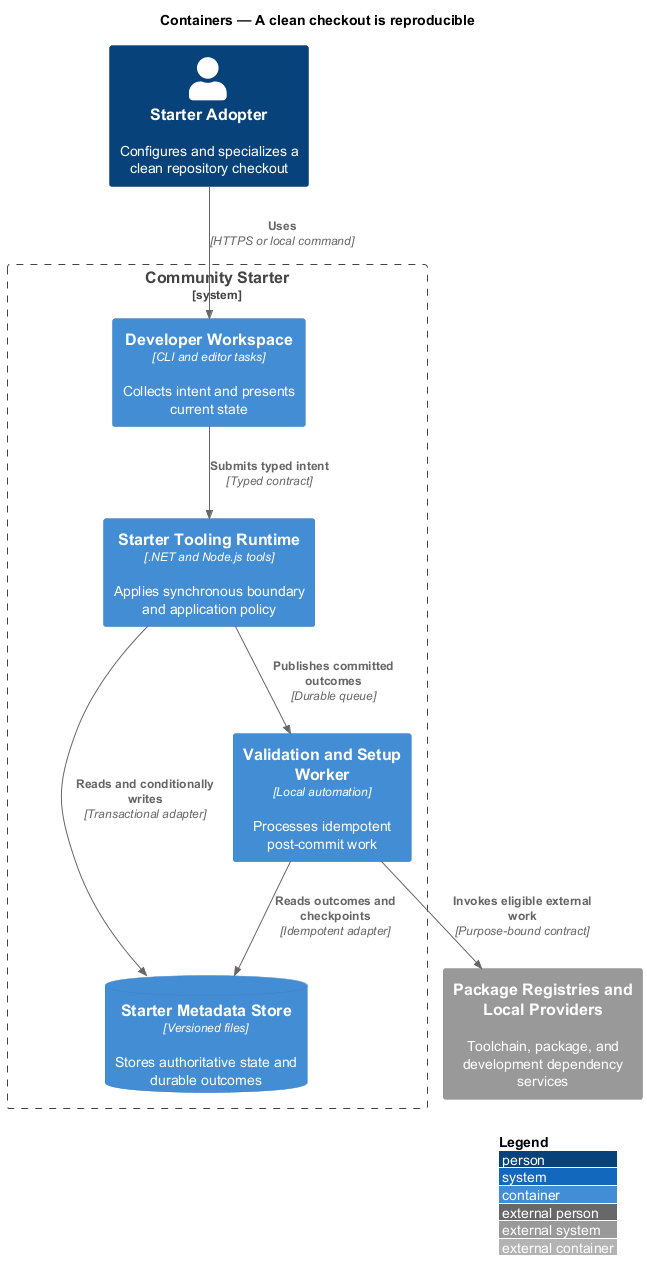

The diagram above was rendered by PlantUML. Its source (embedded in the PNG):
@startuml
!include <C4/C4_Container>
LAYOUT_WITH_LEGEND()
title Containers — A clean checkout is reproducible

Person(actor, "Starter Adopter", "Configures and specializes a clean repository checkout")
System_Ext(external, "Package Registries and Local Providers", "Toolchain, package, and development dependency services")
System_Boundary(system, "Community Starter") {
  Container(frontend, "Developer Workspace", "CLI and editor tasks", "Collects intent and presents current state")
  Container(backend, "Starter Tooling Runtime", ".NET and Node.js tools", "Applies synchronous boundary and application policy")
  Container(worker, "Validation and Setup Worker", "Local automation", "Processes idempotent post-commit work")
  ContainerDb(store, "Starter Metadata Store", "Versioned files", "Stores authoritative state and durable outcomes")
}

Rel(actor, frontend, "Uses", "HTTPS or local command")
Rel(frontend, backend, "Submits typed intent", "Typed contract")
Rel(backend, store, "Reads and conditionally writes", "Transactional adapter")
Rel(backend, worker, "Publishes committed outcomes", "Durable queue")
Rel(worker, store, "Reads outcomes and checkpoints", "Idempotent adapter")
Rel(worker, external, "Invokes eligible external work", "Purpose-bound contract")
@enduml